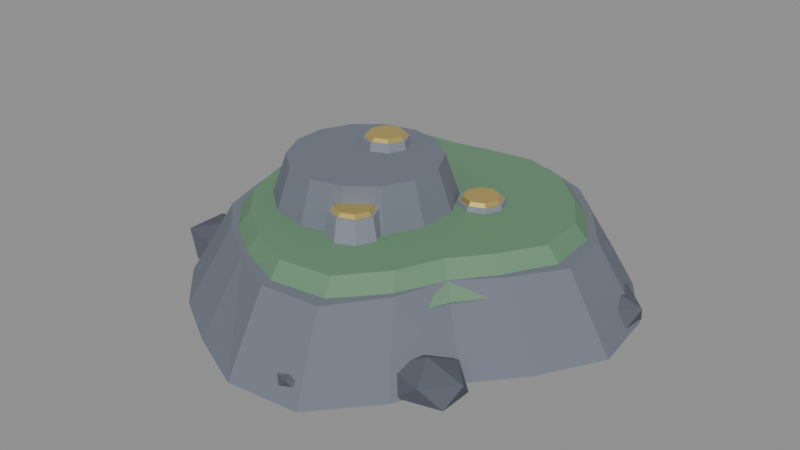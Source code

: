 # Source: echocraft_island.blend  (saved by Blender 5.3.31; exported with 4.5.12 LTS)
import bpy
from mathutils import Matrix  # noqa: F401  (used for matrix-valued properties, if any)

bpy.ops.wm.read_factory_settings(use_empty=True)
scene = bpy.context.scene
scene.name = 'Scene'

# ---- collections
col_echocraft_island = bpy.data.collections.new('Echocraft_Island'); scene.collection.children.link(col_echocraft_island)

# ---- materials (node trees are filled in below, after node groups)
mat_mat_cliffrock = bpy.data.materials.new('Mat_CliffRock')
mat_mat_coastalgrass = bpy.data.materials.new('Mat_CoastalGrass')
mat_mat_shrineplinth = bpy.data.materials.new('Mat_ShrinePlinth')
mat_mat_shrineinlay = bpy.data.materials.new('Mat_ShrineInlay')
mat_mat_darkshorerock = bpy.data.materials.new('Mat_DarkShoreRock')
mat_mat_cobblepath = bpy.data.materials.new('Mat_CobblePath')
mat_mat_weatheredwood = bpy.data.materials.new('Mat_WeatheredWood')

# ---- material node trees
mat_mat_cliffrock.use_nodes = True; mat_mat_cliffrock.node_tree.nodes.clear()
_N = mat_mat_cliffrock.node_tree.nodes; _L = mat_mat_cliffrock.node_tree.links
n0 = _N.new('ShaderNodeBsdfPrincipled'); n0.name = 'Principled BSDF'; n0.location = (-200, 100)
n0.inputs[0].default_value = (0.16, 0.18, 0.22, 1.0)
n0.inputs[1].default_value = 0.05
n0.inputs[2].default_value = 0.9
n0.inputs[10].default_value = 0.005
n1 = _N.new('ShaderNodeOutputMaterial'); n1.name = 'Material Output'; n1.location = (200, 100)
_L.new(n0.outputs[0], n1.inputs[0])
n1.is_active_output = True
mat_mat_coastalgrass.use_nodes = True; mat_mat_coastalgrass.node_tree.nodes.clear()
_N = mat_mat_coastalgrass.node_tree.nodes; _L = mat_mat_coastalgrass.node_tree.links
n0 = _N.new('ShaderNodeBsdfPrincipled'); n0.name = 'Principled BSDF'; n0.location = (-200, 100)
n0.inputs[0].default_value = (0.13, 0.26, 0.15, 1.0)
n0.inputs[2].default_value = 0.75
n0.inputs[10].default_value = 0.005
n1 = _N.new('ShaderNodeOutputMaterial'); n1.name = 'Material Output'; n1.location = (200, 100)
_L.new(n0.outputs[0], n1.inputs[0])
n1.is_active_output = True
mat_mat_shrineplinth.use_nodes = True; mat_mat_shrineplinth.node_tree.nodes.clear()
_N = mat_mat_shrineplinth.node_tree.nodes; _L = mat_mat_shrineplinth.node_tree.links
n0 = _N.new('ShaderNodeBsdfPrincipled'); n0.name = 'Principled BSDF'; n0.location = (-200, 100)
n0.inputs[0].default_value = (0.24, 0.26, 0.32, 1.0)
n0.inputs[1].default_value = 0.1
n0.inputs[2].default_value = 0.6
n0.inputs[10].default_value = 0.005
n1 = _N.new('ShaderNodeOutputMaterial'); n1.name = 'Material Output'; n1.location = (200, 100)
_L.new(n0.outputs[0], n1.inputs[0])
n1.is_active_output = True
mat_mat_shrineinlay.use_nodes = True; mat_mat_shrineinlay.node_tree.nodes.clear()
_N = mat_mat_shrineinlay.node_tree.nodes; _L = mat_mat_shrineinlay.node_tree.links
n0 = _N.new('ShaderNodeBsdfPrincipled'); n0.name = 'Principled BSDF'; n0.location = (-200, 100)
n0.inputs[0].default_value = (0.85, 0.65, 0.2, 1.0)
n0.inputs[1].default_value = 0.8
n0.inputs[2].default_value = 0.3
n0.inputs[10].default_value = 0.005
n1 = _N.new('ShaderNodeOutputMaterial'); n1.name = 'Material Output'; n1.location = (200, 100)
_L.new(n0.outputs[0], n1.inputs[0])
n1.is_active_output = True
mat_mat_darkshorerock.use_nodes = True; mat_mat_darkshorerock.node_tree.nodes.clear()
_N = mat_mat_darkshorerock.node_tree.nodes; _L = mat_mat_darkshorerock.node_tree.links
n0 = _N.new('ShaderNodeBsdfPrincipled'); n0.name = 'Principled BSDF'; n0.location = (-200, 100)
n0.inputs[0].default_value = (0.1, 0.11, 0.14, 1.0)
n0.inputs[1].default_value = 0.1
n0.inputs[2].default_value = 0.85
n0.inputs[10].default_value = 0.005
n1 = _N.new('ShaderNodeOutputMaterial'); n1.name = 'Material Output'; n1.location = (200, 100)
_L.new(n0.outputs[0], n1.inputs[0])
n1.is_active_output = True
mat_mat_cobblepath.use_nodes = True; mat_mat_cobblepath.node_tree.nodes.clear()
_N = mat_mat_cobblepath.node_tree.nodes; _L = mat_mat_cobblepath.node_tree.links
n0 = _N.new('ShaderNodeBsdfPrincipled'); n0.name = 'Principled BSDF'; n0.location = (-200, 100)
n0.inputs[0].default_value = (0.32, 0.3, 0.26, 1.0)
n0.inputs[2].default_value = 0.8
n0.inputs[10].default_value = 0.005
n1 = _N.new('ShaderNodeOutputMaterial'); n1.name = 'Material Output'; n1.location = (200, 100)
_L.new(n0.outputs[0], n1.inputs[0])
n1.is_active_output = True
mat_mat_weatheredwood.use_nodes = True; mat_mat_weatheredwood.node_tree.nodes.clear()
_N = mat_mat_weatheredwood.node_tree.nodes; _L = mat_mat_weatheredwood.node_tree.links
n0 = _N.new('ShaderNodeBsdfPrincipled'); n0.name = 'Principled BSDF'; n0.location = (-200, 100)
n0.inputs[0].default_value = (0.35, 0.22, 0.14, 1.0)
n0.inputs[2].default_value = 0.85
n0.inputs[10].default_value = 0.005
n1 = _N.new('ShaderNodeOutputMaterial'); n1.name = 'Material Output'; n1.location = (200, 100)
_L.new(n0.outputs[0], n1.inputs[0])
n1.is_active_output = True

# ---- meshes
me_island_cliff_base = bpy.data.meshes.new('Island_Cliff_Base')
me_island_cliff_base.from_pydata([(-7.348e-18, 1.33, -0.25), (-7.348e-18, 1.03, 0.25), (0.451, 1.388, -0.25), (0.3583, 1.103, 0.25), (0.8741, 1.203, -0.25), (0.6977, 0.9604, 0.25), (1.201, 0.8723, -0.25), (0.958, 0.696, 0.25), (1.471, 0.4781, -0.25), (1.186, 0.3854, 0.25), (1.53, 0.0, -0.25), (1.23, 0.0, 0.25), (1.287, -0.4181, -0.25), (1.001, -0.3254, 0.25), (1.016, -0.7382, -0.25), (0.7733, -0.5618, 0.25), (0.8305, -1.143, -0.25), (0.6542, -0.9004, 0.25), (0.4946, -1.522, -0.25), (0.4019, -1.237, 0.25), (7.348e-18, -1.57, -0.25), (7.348e-18, -1.27, 0.25), (-0.4451, -1.37, -0.25), (-0.3524, -1.085, 0.25), (-0.8305, -1.143, -0.25), (-0.6542, -0.9004, 0.25), (-1.145, -0.8322, -0.25), (-0.9028, -0.6559, 0.25), (-1.287, -0.4181, -0.25), (-1.001, -0.3254, 0.25), (-1.37, -9.797e-18, -0.25), (-1.07, -9.797e-18, 0.25), (-1.471, 0.4781, -0.25), (-1.186, 0.3854, 0.25), (-1.33, 0.9664, -0.25), (-1.087, 0.7901, 0.25), (-0.8741, 1.203, -0.25), (-0.6977, 0.9604, 0.25), (-0.4016, 1.236, -0.25), (-0.3089, 0.9505, 0.25)], [], [(0, 1, 3, 2), (2, 3, 5, 4), (4, 5, 7, 6), (6, 7, 9, 8), (8, 9, 11, 10), (10, 11, 13, 12), (12, 13, 15, 14), (14, 15, 17, 16), (16, 17, 19, 18), (18, 19, 21, 20), (20, 21, 23, 22), (22, 23, 25, 24), (24, 25, 27, 26), (26, 27, 29, 28), (28, 29, 31, 30), (30, 31, 33, 32), (32, 33, 35, 34), (34, 35, 37, 36), (3, 1, 39, 37, 35, 33, 31, 29, 27, 25, 23, 21, 19, 17, 15, 13, 11, 9, 7, 5), (36, 37, 39, 38), (38, 39, 1, 0), (0, 2, 4, 6, 8, 10, 12, 14, 16, 18, 20, 22, 24, 26, 28, 30, 32, 34, 36, 38)])
me_island_cliff_base.materials.append(mat_mat_cliffrock)
me_island_cliff_base.update()
me_island_grass_plateau = bpy.data.meshes.new('Island_Grass_Plateau')
me_island_grass_plateau.from_pydata([(-6.123e-18, 1.08, -0.1), (-6.123e-18, 0.92, 0.1), (0.3619, 1.114, -0.1), (0.3125, 0.9617, 0.1), (0.7118, 0.9796, -0.1), (0.6177, 0.8502, 0.1), (0.9911, 0.7201, -0.1), (0.8617, 0.6261, 0.1), (1.199, 0.3896, -0.1), (1.047, 0.3402, 0.1), (1.23, 0.0, -0.1), (1.07, 0.0, 0.1), (1.045, -0.3396, -0.1), (0.8931, -0.2902, 0.1), (0.8372, -0.6083, -0.1), (0.7078, -0.5142, 0.1), (0.6754, -0.9296, -0.1), (0.5814, -0.8002, 0.1), (0.3983, -1.226, -0.1), (0.3488, -1.074, 0.1), (6.123e-18, -1.28, -0.1), (6.123e-18, -1.12, 0.1), (-0.3674, -1.131, -0.1), (-0.3179, -0.9784, 0.1), (-0.6754, -0.9296, -0.1), (-0.5814, -0.8002, 0.1), (-0.9181, -0.6671, -0.1), (-0.7887, -0.573, 0.1), (-1.045, -0.3396, -0.1), (-0.8931, -0.2902, 0.1), (-1.13, -6.123e-18, -0.1), (-0.97, -6.123e-18, 0.1), (-1.199, 0.3896, -0.1), (-1.047, 0.3402, 0.1), (-1.072, 0.7789, -0.1), (-0.9426, 0.6848, 0.1), (-0.7118, 0.9796, -0.1), (-0.6177, 0.8502, 0.1), (-0.331, 1.019, -0.1), (-0.2816, 0.8666, 0.1)], [], [(0, 1, 3, 2), (2, 3, 5, 4), (4, 5, 7, 6), (6, 7, 9, 8), (8, 9, 11, 10), (10, 11, 13, 12), (12, 13, 15, 14), (14, 15, 17, 16), (16, 17, 19, 18), (18, 19, 21, 20), (20, 21, 23, 22), (22, 23, 25, 24), (24, 25, 27, 26), (26, 27, 29, 28), (28, 29, 31, 30), (30, 31, 33, 32), (32, 33, 35, 34), (34, 35, 37, 36), (3, 1, 39, 37, 35, 33, 31, 29, 27, 25, 23, 21, 19, 17, 15, 13, 11, 9, 7, 5), (36, 37, 39, 38), (38, 39, 1, 0), (0, 2, 4, 6, 8, 10, 12, 14, 16, 18, 20, 22, 24, 26, 28, 30, 32, 34, 36, 38)])
me_island_grass_plateau.materials.append(mat_mat_coastalgrass)
me_island_grass_plateau.update()
me_island_lighthouse_hill = bpy.data.meshes.new('Island_Lighthouse_Hill')
me_island_lighthouse_hill.from_pydata([(0.0, 0.62, -0.175), (0.0, 0.5, 0.175), (0.269, 0.5586, -0.175), (0.2169, 0.4505, 0.175), (0.4847, 0.3866, -0.175), (0.3909, 0.3117, 0.175), (0.6045, 0.138, -0.175), (0.4875, 0.1113, 0.175), (0.6045, -0.138, -0.175), (0.4875, -0.1113, 0.175), (0.4847, -0.3866, -0.175), (0.3909, -0.3117, 0.175), (0.269, -0.5586, -0.175), (0.2169, -0.4505, 0.175), (0.0, -0.62, -0.175), (0.0, -0.5, 0.175), (-0.269, -0.5586, -0.175), (-0.2169, -0.4505, 0.175), (-0.4847, -0.3866, -0.175), (-0.3909, -0.3117, 0.175), (-0.6045, -0.138, -0.175), (-0.4875, -0.1113, 0.175), (-0.6045, 0.138, -0.175), (-0.4875, 0.1113, 0.175), (-0.4847, 0.3866, -0.175), (-0.3909, 0.3117, 0.175), (-0.269, 0.5586, -0.175), (-0.2169, 0.4505, 0.175)], [], [(0, 1, 3, 2), (2, 3, 5, 4), (4, 5, 7, 6), (6, 7, 9, 8), (8, 9, 11, 10), (10, 11, 13, 12), (12, 13, 15, 14), (14, 15, 17, 16), (16, 17, 19, 18), (18, 19, 21, 20), (20, 21, 23, 22), (22, 23, 25, 24), (3, 1, 27, 25, 23, 21, 19, 17, 15, 13, 11, 9, 7, 5), (24, 25, 27, 26), (26, 27, 1, 0), (0, 2, 4, 6, 8, 10, 12, 14, 16, 18, 20, 22, 24, 26)])
me_island_lighthouse_hill.materials.append(mat_mat_cliffrock)
me_island_lighthouse_hill.update()
me_shrine_plinth_warmth = bpy.data.meshes.new('Shrine_Plinth_Warmth')
me_shrine_plinth_warmth.from_pydata([(0.0, 0.18, -0.08), (0.0, 0.15, 0.08), (0.1273, 0.1273, -0.08), (0.1061, 0.1061, 0.08), (0.18, 0.0, -0.08), (0.15, 0.0, 0.08), (0.1273, -0.1273, -0.08), (0.1061, -0.1061, 0.08), (0.0, -0.18, -0.08), (0.0, -0.15, 0.08), (-0.1273, -0.1273, -0.08), (-0.1061, -0.1061, 0.08), (-0.18, 0.0, -0.08), (-0.15, 0.0, 0.08), (-0.1273, 0.1273, -0.08), (-0.1061, 0.1061, 0.08)], [], [(0, 1, 3, 2), (2, 3, 5, 4), (4, 5, 7, 6), (6, 7, 9, 8), (8, 9, 11, 10), (10, 11, 13, 12), (3, 1, 15, 13, 11, 9, 7, 5), (12, 13, 15, 14), (14, 15, 1, 0), (0, 2, 4, 6, 8, 10, 12, 14)])
me_shrine_plinth_warmth.materials.append(mat_mat_shrineplinth)
me_shrine_plinth_warmth.update()
me_shrine_plinth_warmth_ring = bpy.data.meshes.new('Shrine_Plinth_Warmth_Ring')
me_shrine_plinth_warmth_ring.from_pydata([(0.0, 0.14, -0.015), (0.0, 0.12, 0.015), (0.09899, 0.09899, -0.015), (0.08485, 0.08485, 0.015), (0.14, 0.0, -0.015), (0.12, 0.0, 0.015), (0.09899, -0.09899, -0.015), (0.08485, -0.08485, 0.015), (0.0, -0.14, -0.015), (0.0, -0.12, 0.015), (-0.09899, -0.09899, -0.015), (-0.08485, -0.08485, 0.015), (-0.14, 0.0, -0.015), (-0.12, 0.0, 0.015), (-0.09899, 0.09899, -0.015), (-0.08485, 0.08485, 0.015)], [], [(0, 1, 3, 2), (2, 3, 5, 4), (4, 5, 7, 6), (6, 7, 9, 8), (8, 9, 11, 10), (10, 11, 13, 12), (3, 1, 15, 13, 11, 9, 7, 5), (12, 13, 15, 14), (14, 15, 1, 0), (0, 2, 4, 6, 8, 10, 12, 14)])
me_shrine_plinth_warmth_ring.materials.append(mat_mat_shrineinlay)
me_shrine_plinth_warmth_ring.update()
me_shrine_plinth_life = bpy.data.meshes.new('Shrine_Plinth_Life')
me_shrine_plinth_life.from_pydata([(0.0, 0.18, -0.08), (0.0, 0.15, 0.08), (0.1273, 0.1273, -0.08), (0.1061, 0.1061, 0.08), (0.18, 0.0, -0.08), (0.15, 0.0, 0.08), (0.1273, -0.1273, -0.08), (0.1061, -0.1061, 0.08), (0.0, -0.18, -0.08), (0.0, -0.15, 0.08), (-0.1273, -0.1273, -0.08), (-0.1061, -0.1061, 0.08), (-0.18, 0.0, -0.08), (-0.15, 0.0, 0.08), (-0.1273, 0.1273, -0.08), (-0.1061, 0.1061, 0.08)], [], [(0, 1, 3, 2), (2, 3, 5, 4), (4, 5, 7, 6), (6, 7, 9, 8), (8, 9, 11, 10), (10, 11, 13, 12), (3, 1, 15, 13, 11, 9, 7, 5), (12, 13, 15, 14), (14, 15, 1, 0), (0, 2, 4, 6, 8, 10, 12, 14)])
me_shrine_plinth_life.materials.append(mat_mat_shrineplinth)
me_shrine_plinth_life.update()
me_shrine_plinth_life_ring = bpy.data.meshes.new('Shrine_Plinth_Life_Ring')
me_shrine_plinth_life_ring.from_pydata([(0.0, 0.14, -0.015), (0.0, 0.12, 0.015), (0.09899, 0.09899, -0.015), (0.08485, 0.08485, 0.015), (0.14, 0.0, -0.015), (0.12, 0.0, 0.015), (0.09899, -0.09899, -0.015), (0.08485, -0.08485, 0.015), (0.0, -0.14, -0.015), (0.0, -0.12, 0.015), (-0.09899, -0.09899, -0.015), (-0.08485, -0.08485, 0.015), (-0.14, 0.0, -0.015), (-0.12, 0.0, 0.015), (-0.09899, 0.09899, -0.015), (-0.08485, 0.08485, 0.015)], [], [(0, 1, 3, 2), (2, 3, 5, 4), (4, 5, 7, 6), (6, 7, 9, 8), (8, 9, 11, 10), (10, 11, 13, 12), (3, 1, 15, 13, 11, 9, 7, 5), (12, 13, 15, 14), (14, 15, 1, 0), (0, 2, 4, 6, 8, 10, 12, 14)])
me_shrine_plinth_life_ring.materials.append(mat_mat_shrineinlay)
me_shrine_plinth_life_ring.update()
me_shrine_plinth_hope = bpy.data.meshes.new('Shrine_Plinth_Hope')
me_shrine_plinth_hope.from_pydata([(0.0, 0.18, -0.08), (0.0, 0.15, 0.08), (0.1273, 0.1273, -0.08), (0.1061, 0.1061, 0.08), (0.18, 0.0, -0.08), (0.15, 0.0, 0.08), (0.1273, -0.1273, -0.08), (0.1061, -0.1061, 0.08), (0.0, -0.18, -0.08), (0.0, -0.15, 0.08), (-0.1273, -0.1273, -0.08), (-0.1061, -0.1061, 0.08), (-0.18, 0.0, -0.08), (-0.15, 0.0, 0.08), (-0.1273, 0.1273, -0.08), (-0.1061, 0.1061, 0.08)], [], [(0, 1, 3, 2), (2, 3, 5, 4), (4, 5, 7, 6), (6, 7, 9, 8), (8, 9, 11, 10), (10, 11, 13, 12), (3, 1, 15, 13, 11, 9, 7, 5), (12, 13, 15, 14), (14, 15, 1, 0), (0, 2, 4, 6, 8, 10, 12, 14)])
me_shrine_plinth_hope.materials.append(mat_mat_shrineplinth)
me_shrine_plinth_hope.update()
me_shrine_plinth_hope_ring = bpy.data.meshes.new('Shrine_Plinth_Hope_Ring')
me_shrine_plinth_hope_ring.from_pydata([(0.0, 0.14, -0.015), (0.0, 0.12, 0.015), (0.09899, 0.09899, -0.015), (0.08485, 0.08485, 0.015), (0.14, 0.0, -0.015), (0.12, 0.0, 0.015), (0.09899, -0.09899, -0.015), (0.08485, -0.08485, 0.015), (0.0, -0.14, -0.015), (0.0, -0.12, 0.015), (-0.09899, -0.09899, -0.015), (-0.08485, -0.08485, 0.015), (-0.14, 0.0, -0.015), (-0.12, 0.0, 0.015), (-0.09899, 0.09899, -0.015), (-0.08485, 0.08485, 0.015)], [], [(0, 1, 3, 2), (2, 3, 5, 4), (4, 5, 7, 6), (6, 7, 9, 8), (8, 9, 11, 10), (10, 11, 13, 12), (3, 1, 15, 13, 11, 9, 7, 5), (12, 13, 15, 14), (14, 15, 1, 0), (0, 2, 4, 6, 8, 10, 12, 14)])
me_shrine_plinth_hope_ring.materials.append(mat_mat_shrineinlay)
me_shrine_plinth_hope_ring.update()
me_shore_boulder_0 = bpy.data.meshes.new('Shore_Boulder_0')
me_shore_boulder_0.from_pydata([(0.0, 0.0, -0.7), (0.7236, -0.5257, -0.3131), (-0.2764, -0.8506, -0.3131), (-0.8944, 0.0, -0.3131), (-0.2764, 0.8506, -0.3131), (0.7236, 0.5257, -0.3131), (0.2764, -0.8506, 0.3131), (-0.7236, -0.5257, 0.3131), (-0.7236, 0.5257, 0.3131), (0.2764, 0.8506, 0.3131), (0.8944, 0.0, 0.3131), (0.0, 0.0, 0.7)], [], [(0, 1, 2), (1, 0, 5), (0, 2, 3), (0, 3, 4), (0, 4, 5), (1, 5, 10), (2, 1, 6), (3, 2, 7), (4, 3, 8), (5, 4, 9), (1, 10, 6), (2, 6, 7), (3, 7, 8), (4, 8, 9), (5, 9, 10), (6, 10, 11), (7, 6, 11), (8, 7, 11), (9, 8, 11), (10, 9, 11)])
me_shore_boulder_0.materials.append(mat_mat_darkshorerock)
me_shore_boulder_0.update()
me_shore_boulder_1 = bpy.data.meshes.new('Shore_Boulder_1')
me_shore_boulder_1.from_pydata([(0.0, 0.0, -0.7), (0.7236, -0.5257, -0.3131), (-0.2764, -0.8506, -0.3131), (-0.8944, 0.0, -0.3131), (-0.2764, 0.8506, -0.3131), (0.7236, 0.5257, -0.3131), (0.2764, -0.8506, 0.3131), (-0.7236, -0.5257, 0.3131), (-0.7236, 0.5257, 0.3131), (0.2764, 0.8506, 0.3131), (0.8944, 0.0, 0.3131), (0.0, 0.0, 0.7)], [], [(0, 1, 2), (1, 0, 5), (0, 2, 3), (0, 3, 4), (0, 4, 5), (1, 5, 10), (2, 1, 6), (3, 2, 7), (4, 3, 8), (5, 4, 9), (1, 10, 6), (2, 6, 7), (3, 7, 8), (4, 8, 9), (5, 9, 10), (6, 10, 11), (7, 6, 11), (8, 7, 11), (9, 8, 11), (10, 9, 11)])
me_shore_boulder_1.materials.append(mat_mat_darkshorerock)
me_shore_boulder_1.update()
me_shore_boulder_2 = bpy.data.meshes.new('Shore_Boulder_2')
me_shore_boulder_2.from_pydata([(0.0, 0.0, -0.7), (0.7236, -0.5257, -0.3131), (-0.2764, -0.8506, -0.3131), (-0.8944, 0.0, -0.3131), (-0.2764, 0.8506, -0.3131), (0.7236, 0.5257, -0.3131), (0.2764, -0.8506, 0.3131), (-0.7236, -0.5257, 0.3131), (-0.7236, 0.5257, 0.3131), (0.2764, 0.8506, 0.3131), (0.8944, 0.0, 0.3131), (0.0, 0.0, 0.7)], [], [(0, 1, 2), (1, 0, 5), (0, 2, 3), (0, 3, 4), (0, 4, 5), (1, 5, 10), (2, 1, 6), (3, 2, 7), (4, 3, 8), (5, 4, 9), (1, 10, 6), (2, 6, 7), (3, 7, 8), (4, 8, 9), (5, 9, 10), (6, 10, 11), (7, 6, 11), (8, 7, 11), (9, 8, 11), (10, 9, 11)])
me_shore_boulder_2.materials.append(mat_mat_darkshorerock)
me_shore_boulder_2.update()
me_shore_boulder_3 = bpy.data.meshes.new('Shore_Boulder_3')
me_shore_boulder_3.from_pydata([(0.0, 0.0, -0.7), (0.7236, -0.5257, -0.3131), (-0.2764, -0.8506, -0.3131), (-0.8944, 0.0, -0.3131), (-0.2764, 0.8506, -0.3131), (0.7236, 0.5257, -0.3131), (0.2764, -0.8506, 0.3131), (-0.7236, -0.5257, 0.3131), (-0.7236, 0.5257, 0.3131), (0.2764, 0.8506, 0.3131), (0.8944, 0.0, 0.3131), (0.0, 0.0, 0.7)], [], [(0, 1, 2), (1, 0, 5), (0, 2, 3), (0, 3, 4), (0, 4, 5), (1, 5, 10), (2, 1, 6), (3, 2, 7), (4, 3, 8), (5, 4, 9), (1, 10, 6), (2, 6, 7), (3, 7, 8), (4, 8, 9), (5, 9, 10), (6, 10, 11), (7, 6, 11), (8, 7, 11), (9, 8, 11), (10, 9, 11)])
me_shore_boulder_3.materials.append(mat_mat_darkshorerock)
me_shore_boulder_3.update()
me_shore_boulder_4 = bpy.data.meshes.new('Shore_Boulder_4')
me_shore_boulder_4.from_pydata([(0.0, 0.0, -0.7), (0.7236, -0.5257, -0.3131), (-0.2764, -0.8506, -0.3131), (-0.8944, 0.0, -0.3131), (-0.2764, 0.8506, -0.3131), (0.7236, 0.5257, -0.3131), (0.2764, -0.8506, 0.3131), (-0.7236, -0.5257, 0.3131), (-0.7236, 0.5257, 0.3131), (0.2764, 0.8506, 0.3131), (0.8944, 0.0, 0.3131), (0.0, 0.0, 0.7)], [], [(0, 1, 2), (1, 0, 5), (0, 2, 3), (0, 3, 4), (0, 4, 5), (1, 5, 10), (2, 1, 6), (3, 2, 7), (4, 3, 8), (5, 4, 9), (1, 10, 6), (2, 6, 7), (3, 7, 8), (4, 8, 9), (5, 9, 10), (6, 10, 11), (7, 6, 11), (8, 7, 11), (9, 8, 11), (10, 9, 11)])
me_shore_boulder_4.materials.append(mat_mat_darkshorerock)
me_shore_boulder_4.update()
me_path_pier_to_hill = bpy.data.meshes.new('Path_Pier_To_Hill')
me_path_pier_to_hill.from_pydata([(-0.5, -0.5, -0.5), (-0.5, -0.5, 0.5), (-0.5, 0.5, -0.5), (-0.5, 0.5, 0.5), (0.5, -0.5, -0.5), (0.5, -0.5, 0.5), (0.5, 0.5, -0.5), (0.5, 0.5, 0.5)], [], [(0, 1, 3, 2), (2, 3, 7, 6), (6, 7, 5, 4), (4, 5, 1, 0), (2, 6, 4, 0), (7, 3, 1, 5)])
me_path_pier_to_hill.materials.append(mat_mat_cobblepath)
me_path_pier_to_hill.update()
me_path_hill_to_life = bpy.data.meshes.new('Path_Hill_To_Life')
me_path_hill_to_life.from_pydata([(-0.5, -0.5, -0.5), (-0.5, -0.5, 0.5), (-0.5, 0.5, -0.5), (-0.5, 0.5, 0.5), (0.5, -0.5, -0.5), (0.5, -0.5, 0.5), (0.5, 0.5, -0.5), (0.5, 0.5, 0.5)], [], [(0, 1, 3, 2), (2, 3, 7, 6), (6, 7, 5, 4), (4, 5, 1, 0), (2, 6, 4, 0), (7, 3, 1, 5)])
me_path_hill_to_life.materials.append(mat_mat_cobblepath)
me_path_hill_to_life.update()
me_path_hill_to_hope = bpy.data.meshes.new('Path_Hill_To_Hope')
me_path_hill_to_hope.from_pydata([(-0.5, -0.5, -0.5), (-0.5, -0.5, 0.5), (-0.5, 0.5, -0.5), (-0.5, 0.5, 0.5), (0.5, -0.5, -0.5), (0.5, -0.5, 0.5), (0.5, 0.5, -0.5), (0.5, 0.5, 0.5)], [], [(0, 1, 3, 2), (2, 3, 7, 6), (6, 7, 5, 4), (4, 5, 1, 0), (2, 6, 4, 0), (7, 3, 1, 5)])
me_path_hill_to_hope.materials.append(mat_mat_cobblepath)
me_path_hill_to_hope.update()
me_weathered_pier = bpy.data.meshes.new('Weathered_Pier')
me_weathered_pier.from_pydata([(-0.5, -0.5, -0.5), (-0.5, -0.5, 0.5), (-0.5, 0.5, -0.5), (-0.5, 0.5, 0.5), (0.5, -0.5, -0.5), (0.5, -0.5, 0.5), (0.5, 0.5, -0.5), (0.5, 0.5, 0.5)], [], [(0, 1, 3, 2), (2, 3, 7, 6), (6, 7, 5, 4), (4, 5, 1, 0), (2, 6, 4, 0), (7, 3, 1, 5)])
me_weathered_pier.materials.append(mat_mat_weatheredwood)
me_weathered_pier.update()
me_pier_post_0 = bpy.data.meshes.new('Pier_Post_0')
me_pier_post_0.from_pydata([(0.0, 0.018, -0.125), (0.0, 0.018, 0.125), (0.01559, 0.009, -0.125), (0.01559, 0.009, 0.125), (0.01559, -0.009, -0.125), (0.01559, -0.009, 0.125), (0.0, -0.018, -0.125), (0.0, -0.018, 0.125), (-0.01559, -0.009, -0.125), (-0.01559, -0.009, 0.125), (-0.01559, 0.009, -0.125), (-0.01559, 0.009, 0.125)], [], [(0, 1, 3, 2), (2, 3, 5, 4), (4, 5, 7, 6), (6, 7, 9, 8), (3, 1, 11, 9, 7, 5), (8, 9, 11, 10), (10, 11, 1, 0), (0, 2, 4, 6, 8, 10)])
me_pier_post_0.materials.append(mat_mat_weatheredwood)
me_pier_post_0.update()
me_pier_post_1 = bpy.data.meshes.new('Pier_Post_1')
me_pier_post_1.from_pydata([(0.0, 0.018, -0.125), (0.0, 0.018, 0.125), (0.01559, 0.009, -0.125), (0.01559, 0.009, 0.125), (0.01559, -0.009, -0.125), (0.01559, -0.009, 0.125), (0.0, -0.018, -0.125), (0.0, -0.018, 0.125), (-0.01559, -0.009, -0.125), (-0.01559, -0.009, 0.125), (-0.01559, 0.009, -0.125), (-0.01559, 0.009, 0.125)], [], [(0, 1, 3, 2), (2, 3, 5, 4), (4, 5, 7, 6), (6, 7, 9, 8), (3, 1, 11, 9, 7, 5), (8, 9, 11, 10), (10, 11, 1, 0), (0, 2, 4, 6, 8, 10)])
me_pier_post_1.materials.append(mat_mat_weatheredwood)
me_pier_post_1.update()
me_pier_post_2 = bpy.data.meshes.new('Pier_Post_2')
me_pier_post_2.from_pydata([(0.0, 0.018, -0.125), (0.0, 0.018, 0.125), (0.01559, 0.009, -0.125), (0.01559, 0.009, 0.125), (0.01559, -0.009, -0.125), (0.01559, -0.009, 0.125), (0.0, -0.018, -0.125), (0.0, -0.018, 0.125), (-0.01559, -0.009, -0.125), (-0.01559, -0.009, 0.125), (-0.01559, 0.009, -0.125), (-0.01559, 0.009, 0.125)], [], [(0, 1, 3, 2), (2, 3, 5, 4), (4, 5, 7, 6), (6, 7, 9, 8), (3, 1, 11, 9, 7, 5), (8, 9, 11, 10), (10, 11, 1, 0), (0, 2, 4, 6, 8, 10)])
me_pier_post_2.materials.append(mat_mat_weatheredwood)
me_pier_post_2.update()
me_pier_post_3 = bpy.data.meshes.new('Pier_Post_3')
me_pier_post_3.from_pydata([(0.0, 0.018, -0.125), (0.0, 0.018, 0.125), (0.01559, 0.009, -0.125), (0.01559, 0.009, 0.125), (0.01559, -0.009, -0.125), (0.01559, -0.009, 0.125), (0.0, -0.018, -0.125), (0.0, -0.018, 0.125), (-0.01559, -0.009, -0.125), (-0.01559, -0.009, 0.125), (-0.01559, 0.009, -0.125), (-0.01559, 0.009, 0.125)], [], [(0, 1, 3, 2), (2, 3, 5, 4), (4, 5, 7, 6), (6, 7, 9, 8), (3, 1, 11, 9, 7, 5), (8, 9, 11, 10), (10, 11, 1, 0), (0, 2, 4, 6, 8, 10)])
me_pier_post_3.materials.append(mat_mat_weatheredwood)
me_pier_post_3.update()

# ---- objects
ob_island_cliff_base = bpy.data.objects.new('Island_Cliff_Base', me_island_cliff_base)
ob_island_grass_plateau = bpy.data.objects.new('Island_Grass_Plateau', me_island_grass_plateau)
ob_island_lighthouse_hill = bpy.data.objects.new('Island_Lighthouse_Hill', me_island_lighthouse_hill)
ob_shrine_plinth_warmth = bpy.data.objects.new('Shrine_Plinth_Warmth', me_shrine_plinth_warmth)
ob_shrine_plinth_warmth_ring = bpy.data.objects.new('Shrine_Plinth_Warmth_Ring', me_shrine_plinth_warmth_ring)
ob_shrine_plinth_life = bpy.data.objects.new('Shrine_Plinth_Life', me_shrine_plinth_life)
ob_shrine_plinth_life_ring = bpy.data.objects.new('Shrine_Plinth_Life_Ring', me_shrine_plinth_life_ring)
ob_shrine_plinth_hope = bpy.data.objects.new('Shrine_Plinth_Hope', me_shrine_plinth_hope)
ob_shrine_plinth_hope_ring = bpy.data.objects.new('Shrine_Plinth_Hope_Ring', me_shrine_plinth_hope_ring)
ob_shore_boulder_0 = bpy.data.objects.new('Shore_Boulder_0', me_shore_boulder_0)
ob_shore_boulder_1 = bpy.data.objects.new('Shore_Boulder_1', me_shore_boulder_1)
ob_shore_boulder_2 = bpy.data.objects.new('Shore_Boulder_2', me_shore_boulder_2)
ob_shore_boulder_3 = bpy.data.objects.new('Shore_Boulder_3', me_shore_boulder_3)
ob_shore_boulder_4 = bpy.data.objects.new('Shore_Boulder_4', me_shore_boulder_4)
ob_path_pier_to_hill = bpy.data.objects.new('Path_Pier_To_Hill', me_path_pier_to_hill)
ob_path_hill_to_life = bpy.data.objects.new('Path_Hill_To_Life', me_path_hill_to_life)
ob_path_hill_to_hope = bpy.data.objects.new('Path_Hill_To_Hope', me_path_hill_to_hope)
ob_weathered_pier = bpy.data.objects.new('Weathered_Pier', me_weathered_pier)
ob_pier_post_0 = bpy.data.objects.new('Pier_Post_0', me_pier_post_0)
ob_pier_post_1 = bpy.data.objects.new('Pier_Post_1', me_pier_post_1)
ob_pier_post_2 = bpy.data.objects.new('Pier_Post_2', me_pier_post_2)
ob_pier_post_3 = bpy.data.objects.new('Pier_Post_3', me_pier_post_3)

# ---- transforms, parenting, visibility, modifiers, constraints
ob_island_cliff_base.location = (0.0, 0.0, 0.2)
ob_island_grass_plateau.location = (0.0, 0.0, 0.45)
ob_island_lighthouse_hill.location = (-0.2, -0.15, 0.65)
ob_shrine_plinth_warmth.location = (-0.2, 0.05, 0.8)
ob_shrine_plinth_warmth_ring.location = (-0.2, 0.05, 0.89)
ob_shrine_plinth_life.location = (0.45, 0.2, 0.5)
ob_shrine_plinth_life_ring.location = (0.45, 0.2, 0.59)
ob_shrine_plinth_hope.location = (0.1, -0.6, 0.62)
ob_shrine_plinth_hope_ring.location = (0.1, -0.6, 0.71)
ob_shore_boulder_0.location = (1.2, 0.4, 0.02)
ob_shore_boulder_0.scale = (0.35, 0.25, 0.25)
ob_shore_boulder_1.location = (-1.1, -0.5, 0.04)
ob_shore_boulder_1.scale = (0.38, 0.28, 0.22)
ob_shore_boulder_2.location = (0.3, -1.25, 0.01)
ob_shore_boulder_2.scale = (0.32, 0.28, 0.24)
ob_shore_boulder_3.location = (-0.9, 0.9, 0.03)
ob_shore_boulder_3.scale = (0.36, 0.32, 0.26)
ob_shore_boulder_4.location = (0.9, -0.9, 0.02)
ob_shore_boulder_4.scale = (0.28, 0.22, 0.2)
ob_path_pier_to_hill.location = (-0.35, 0.45, 0.48)
ob_path_pier_to_hill.rotation_euler = (0.0, 0.0, 0.4363)
ob_path_pier_to_hill.scale = (0.12, 0.55, 0.04)
ob_path_hill_to_life.location = (0.12, 0.05, 0.52)
ob_path_hill_to_life.rotation_euler = (0.0, 0.0, -0.6981)
ob_path_hill_to_life.scale = (0.12, 0.45, 0.04)
ob_path_hill_to_hope.location = (-0.05, -0.38, 0.56)
ob_path_hill_to_hope.rotation_euler = (0.0, 0.0, 1.484)
ob_path_hill_to_hope.scale = (0.12, 0.45, 0.04)
ob_weathered_pier.location = (-0.55, 0.78, 0.08)
ob_weathered_pier.rotation_euler = (0.0, 0.0, 0.3142)
ob_weathered_pier.scale = (0.22, 0.48, 0.04)
ob_pier_post_0.location = (-0.64, 0.6, 0.06)
ob_pier_post_1.location = (-0.46, 0.66, 0.06)
ob_pier_post_2.location = (-0.64, 0.95, 0.06)
ob_pier_post_3.location = (-0.46, 1.02, 0.06)

# ---- collection membership
col_echocraft_island.objects.link(ob_island_cliff_base)
col_echocraft_island.objects.link(ob_island_grass_plateau)
col_echocraft_island.objects.link(ob_island_lighthouse_hill)
col_echocraft_island.objects.link(ob_shrine_plinth_warmth)
col_echocraft_island.objects.link(ob_shrine_plinth_warmth_ring)
col_echocraft_island.objects.link(ob_shrine_plinth_life)
col_echocraft_island.objects.link(ob_shrine_plinth_life_ring)
col_echocraft_island.objects.link(ob_shrine_plinth_hope)
col_echocraft_island.objects.link(ob_shrine_plinth_hope_ring)
col_echocraft_island.objects.link(ob_shore_boulder_0)
col_echocraft_island.objects.link(ob_shore_boulder_1)
col_echocraft_island.objects.link(ob_shore_boulder_2)
col_echocraft_island.objects.link(ob_shore_boulder_3)
col_echocraft_island.objects.link(ob_shore_boulder_4)
col_echocraft_island.objects.link(ob_path_pier_to_hill)
col_echocraft_island.objects.link(ob_path_hill_to_life)
col_echocraft_island.objects.link(ob_path_hill_to_hope)
col_echocraft_island.objects.link(ob_weathered_pier)
col_echocraft_island.objects.link(ob_pier_post_0)
col_echocraft_island.objects.link(ob_pier_post_1)
col_echocraft_island.objects.link(ob_pier_post_2)
col_echocraft_island.objects.link(ob_pier_post_3)

# ---- scene / render settings (as saved in the file)
scene.frame_start = 1; scene.frame_end = 250; scene.frame_set(1)
scene.render.engine = 'BLENDER_EEVEE_NEXT'
scene.render.bake_bias = 0.0
scene.render.bake_samples = 0
scene.render.compositor_device = 'GPU'
scene.eevee.use_volume_custom_range = False
scene.eevee.fast_gi_thickness_near = 0.1
scene.eevee.fast_gi_thickness_far = 0.0
scene.eevee.ray_tracing_options.screen_trace_thickness = 0.1
bpy.context.view_layer.update()

# ---- added for rendering (the .blend has no active camera and no usable light): camera, sun + grey world if the file has none
cam_auto = bpy.data.cameras.new('AutoCamera')
cam_auto.lens = 50.0
cam_auto.sensor_width = 36.0
cam_auto.clip_end = 1000.0
ob_auto_camera = bpy.data.objects.new('AutoCamera', cam_auto)
scene.collection.objects.link(ob_auto_camera)
ob_auto_camera.location = (4.05039, -4.91627, 3.59035)
ob_auto_camera.rotation_euler = (1.09748, -7.21219e-08, 0.694738)
scene.camera = ob_auto_camera
light_auto_sun = bpy.data.lights.new('AutoSun', 'SUN')
light_auto_sun.energy = 3.0
light_auto_sun.angle = 0.0523599
ob_auto_sun = bpy.data.objects.new('AutoSun', light_auto_sun)
scene.collection.objects.link(ob_auto_sun)
ob_auto_sun.rotation_euler = (0.872665, 0.174533, 0.523599)
if scene.world is None:
    world_auto = bpy.data.worlds.new('AutoWorld')
    world_auto.color = (0.3, 0.3, 0.3)
    scene.world = world_auto
bpy.context.view_layer.update()
